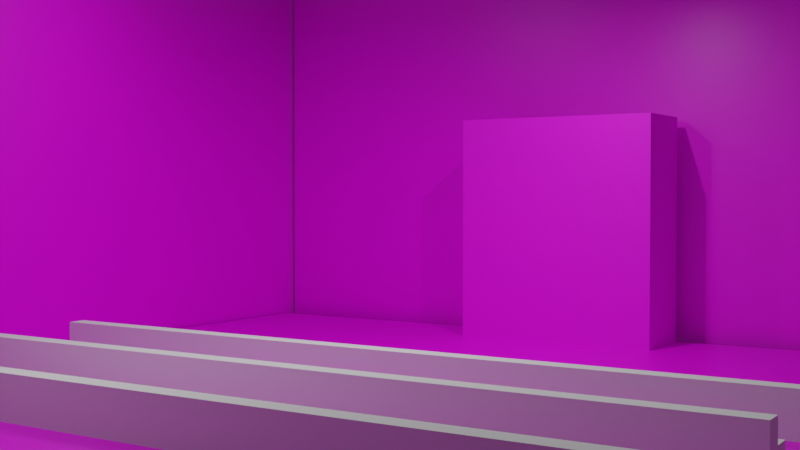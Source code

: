 # Source: part2_asset3.blend  (saved by Blender 3.6.11; exported with 4.5.12 LTS)
import bpy
from mathutils import Matrix  # noqa: F401  (used for matrix-valued properties, if any)

bpy.ops.wm.read_factory_settings(use_empty=True)
scene = bpy.context.scene
scene.name = 'Scene'

# ---- collections
col_collection = bpy.data.collections.new('Collection'); scene.collection.children.link(col_collection)

# ---- images (referenced by path relative to the original .blend; pixels are not part of the script)
import os
ASSET_DIR = os.environ.get("B2B_ASSET_DIR", "")  # directory of the original .blend (textures are referenced by path, not embedded)
HERE = os.path.dirname(os.path.abspath(__file__))  # packed textures are extracted next to this script under _unpacked/

def load_image(name, relpath, width, height, colorspace="sRGB"):
    """Load a texture the original file referenced (path relative to the .blend, or extracted next to this script)."""
    p = next((c for c in (os.path.join(HERE, relpath), os.path.join(ASSET_DIR, relpath)) if relpath and os.path.exists(c)), "")
    if p:
        img = bpy.data.images.load(p, check_existing=True)
        img.name = name
    else:  # same state as the original file: an image datablock whose file is absent (Cycles renders it pink)
        img = bpy.data.images.new(name, width, height)
        img.source = "FILE"
        img.filepath = "//" + (relpath or name)
    img.colorspace_settings.name = colorspace
    return img
img_woodparquet_87_basecolor_1k_png = load_image('woodparquet_87_basecolor-1K.png', 'woodparquet_87_basecolor-1K.png', 1024, 1024, 'sRGB')
img_hibatemplatered_png = load_image('hibatemplatered.png', 'hibatemplatered.png', 1024, 1024, 'sRGB')

# ---- materials (node trees are filled in below, after node groups)
mat_material = bpy.data.materials.new('Material')
mat_material.alpha_threshold = 0.0
mat_material.line_color = (0.0, 0.0, 0.0, 1.0)
mat_hiba = bpy.data.materials.new('Hiba')

# ---- material node trees
mat_material.use_nodes = True; mat_material.node_tree.nodes.clear()
_N = mat_material.node_tree.nodes; _L = mat_material.node_tree.links
n0 = _N.new('ShaderNodeOutputMaterial'); n0.name = 'Material Output'; n0.location = (300, 300)
n1 = _N.new('ShaderNodeBsdfPrincipled'); n1.name = 'Principled BSDF'; n1.location = (10, 300)
n1.distribution = 'GGX'
n1.subsurface_method = 'RANDOM_WALK_SKIN'
n1.inputs[2].default_value = 0.4
n1.inputs[3].default_value = 1.45
n1.inputs[27].default_value = (0.0, 0.0, 0.0, 1.0)
n1.inputs[28].default_value = 1.0
n2 = _N.new('ShaderNodeTexImage'); n2.name = 'Image Texture'; n2.location = (-280, 280)
n2.image = img_woodparquet_87_basecolor_1k_png
_L.new(n1.outputs[0], n0.inputs[0])
_L.new(n2.outputs[0], n1.inputs[0])
n0.is_active_output = True
mat_hiba.use_nodes = True; mat_hiba.node_tree.nodes.clear()
_N = mat_hiba.node_tree.nodes; _L = mat_hiba.node_tree.links
n0 = _N.new('ShaderNodeBsdfPrincipled'); n0.name = 'Principled BSDF'; n0.location = (10, 300)
n0.distribution = 'GGX'
n0.subsurface_method = 'RANDOM_WALK_SKIN'
n0.inputs[3].default_value = 1.45
n0.inputs[27].default_value = (0.0, 0.0, 0.0, 1.0)
n0.inputs[28].default_value = 1.0
n1 = _N.new('ShaderNodeOutputMaterial'); n1.name = 'Material Output'; n1.location = (300, 300)
n2 = _N.new('ShaderNodeTexImage'); n2.name = 'Image Texture'; n2.location = (-280, 280)
n2.image = img_hibatemplatered_png
_L.new(n0.outputs[0], n1.inputs[0])
_L.new(n2.outputs[0], n0.inputs[0])
n1.is_active_output = True

# ---- world
world_world = bpy.data.worlds.new('World'); scene.world = world_world
world_world.use_nodes = True; world_world.node_tree.nodes.clear()
_N = world_world.node_tree.nodes; _L = world_world.node_tree.links
n0 = _N.new('ShaderNodeOutputWorld'); n0.name = 'World Output'; n0.location = (300, 300)
n1 = _N.new('ShaderNodeBackground'); n1.name = 'Background'; n1.location = (10, 300)
n1.inputs[0].default_value = (0.05088, 0.05088, 0.05088, 1.0)
_L.new(n1.outputs[0], n0.inputs[0])
n0.is_active_output = True
world_world.color = (0.05088, 0.05088, 0.05088)
world_world.use_sun_shadow = False
world_world.sun_shadow_jitter_overblur = 0.0

# ---- cameras
cam_camera = bpy.data.cameras.new('Camera')

# ---- lights
light_area = bpy.data.lights.new('Area', 'AREA')
light_area.transmission_factor = 0.0
light_area.energy = 3.927e+04
light_area.shadow_maximum_resolution = 0.006
light_area.use_absolute_resolution = True
light_area.size = 1.0
light_area.size_y = 1.0
light_area_001 = bpy.data.lights.new('Area.001', 'AREA')
light_area_001.transmission_factor = 0.0
light_area_001.energy = 3.927e+04
light_area_001.shadow_maximum_resolution = 0.006
light_area_001.use_absolute_resolution = True
light_area_001.size = 1.0
light_area_001.size_y = 1.0
light_area_002 = bpy.data.lights.new('Area.002', 'AREA')
light_area_002.transmission_factor = 0.0
light_area_002.energy = 3.927e+04
light_area_002.shadow_maximum_resolution = 0.006
light_area_002.use_absolute_resolution = True
light_area_002.size = 1.0
light_area_002.size_y = 1.0
light_area_003 = bpy.data.lights.new('Area.003', 'AREA')
light_area_003.transmission_factor = 0.0
light_area_003.energy = 3.927e+04
light_area_003.shadow_maximum_resolution = 0.006
light_area_003.use_absolute_resolution = True
light_area_003.size = 1.0
light_area_003.size_y = 1.0
light_area_004 = bpy.data.lights.new('Area.004', 'AREA')
light_area_004.transmission_factor = 0.0
light_area_004.energy = 3.927e+04
light_area_004.shadow_maximum_resolution = 0.006
light_area_004.use_absolute_resolution = True
light_area_004.size = 1.0
light_area_004.size_y = 1.0

# ---- meshes
me_plane = bpy.data.meshes.new('Plane')
me_plane.from_pydata([(-1.5, -1.5, 0.0), (1.5, -1.5, 0.0), (-1.5, 1.5, 0.0), (1.5, 1.5, 0.0)], [], [(0, 1, 3, 2)])
_uv = me_plane.uv_layers.new(name='UVMap')
_uv.uv.foreach_set('vector', [0.0, 0.0, 1.0, 0.0, 1.0, 1.0, 0.0, 1.0])
me_plane.materials.append(mat_material)
me_plane.use_remesh_fix_poles = True
me_plane.use_remesh_preserve_attributes = False
me_plane.update()
me_cube_001 = bpy.data.meshes.new('Cube.001')
me_cube_001.from_pydata([(-1.0, -1.0, -1.0), (-1.0, -1.0, 1.0), (-1.0, 1.0, -1.0), (-1.0, 1.0, 1.0), (1.0, -1.0, -1.0), (1.0, -1.0, 1.0), (1.0, 1.0, -1.0), (1.0, 1.0, 1.0)], [], [(0, 1, 3, 2), (2, 3, 7, 6), (6, 7, 5, 4), (4, 5, 1, 0), (2, 6, 4, 0), (7, 3, 1, 5)])
_uv = me_cube_001.uv_layers.new(name='UVMap')
_uv.uv.foreach_set('vector', [0.8173, 0.7543, 0.8573, 0.7543, 0.8573, 0.7944, 0.8173, 0.7944, 0.8173, 0.7944, 0.8573, 0.7944, 0.8573, 0.8345, 0.8173, 0.8345, 0.8173, 0.8345, 0.8573, 0.8345, 0.8573, 0.8746, 0.8173, 0.8746, 0.9968, 0.323, 0.9968, 1.0, -0.006288, 1.0, -0.006288, 0.323, 0.125, 0.5, 0.375, 0.5, 0.375, 0.75, 0.125, 0.75, 0.625, 0.5, 0.875, 0.5, 0.875, 0.75, 0.625, 0.75])
me_cube_001.materials.append(mat_hiba)
me_cube_001.use_remesh_fix_poles = True
me_cube_001.use_remesh_preserve_attributes = False
me_cube_001.update()
me_cube_004 = bpy.data.meshes.new('Cube.004')
me_cube_004.from_pydata([(-1.0, -1.0, -1.0), (-1.0, -1.0, 1.0), (-1.0, 1.0, -1.0), (1.0, -1.0, -1.0), (1.0, -1.0, 1.0), (1.0, 1.0, -1.0), (-1.0, 0.0, -1.0), (-1.0, 0.0, 1.0), (1.0, 0.0, -1.0), (1.0, 0.0, 1.0), (-1.0, -1.0, 0.0), (-1.0, 1.0, 0.0), (1.0, 1.0, 0.0), (1.0, -1.0, 0.0), (1.0, 0.0, 0.0), (-1.0, 0.0, 0.0)], [], [(14, 9, 4, 13), (13, 4, 1, 10), (6, 8, 3, 0), (9, 7, 1, 4), (2, 5, 8, 6), (9, 14, 12, 11, 15, 7), (10, 1, 7, 15), (0, 10, 15, 6), (5, 12, 14, 8), (3, 13, 10, 0), (8, 14, 13, 3), (2, 11, 12, 5), (6, 15, 11, 2)])
_uv = me_cube_004.uv_layers.new(name='UVMap')
_uv.uv.foreach_set('vector', [0.5, 0.625, 0.625, 0.625, 0.625, 0.75, 0.5, 0.75, 0.5, 0.75, 0.625, 0.75, 0.625, 1.0, 0.5, 1.0, 0.125, 0.625, 0.375, 0.625, 0.375, 0.75, 0.125, 0.75, 0.625, 0.625, 0.875, 0.625, 0.875, 0.75, 0.625, 0.75, 0.125, 0.5, 0.375, 0.5, 0.375, 0.625, 0.125, 0.625, 0.625, 0.625, 0.5, 0.625, 0.5, 0.5, 0.5, 0.25, 0.5, 0.125, 0.625, 0.125, 0.5, 0.0, 0.625, 0.0, 0.625, 0.125, 0.5, 0.125, 0.375, 0.0, 0.5, 0.0, 0.5, 0.125, 0.375, 0.125, 0.375, 0.5, 0.5, 0.5, 0.5, 0.625, 0.375, 0.625, 0.375, 0.75, 0.5, 0.75, 0.5, 1.0, 0.375, 1.0, 0.375, 0.625, 0.5, 0.625, 0.5, 0.75, 0.375, 0.75, 0.375, 0.25, 0.5, 0.25, 0.5, 0.5, 0.375, 0.5, 0.375, 0.125, 0.5, 0.125, 0.5, 0.25, 0.375, 0.25])
me_cube_004.use_remesh_fix_poles = True
me_cube_004.use_remesh_preserve_attributes = False
me_cube_004.update()
me_cube_005 = bpy.data.meshes.new('Cube.005')
me_cube_005.from_pydata([(-1.0, -1.0, -1.0), (-1.0, -1.0, 1.0), (-1.0, 1.0, -1.0), (1.0, -1.0, -1.0), (1.0, -1.0, 1.0), (1.0, 1.0, -1.0), (-1.0, 0.0, -1.0), (-1.0, 0.0, 1.0), (1.0, 0.0, -1.0), (1.0, 0.0, 1.0), (-1.0, -1.0, 0.0), (-1.0, 1.0, 0.0), (1.0, 1.0, 0.0), (1.0, -1.0, 0.0), (1.0, 0.0, 0.0), (-1.0, 0.0, 0.0)], [], [(14, 9, 4, 13), (13, 4, 1, 10), (6, 8, 3, 0), (9, 7, 1, 4), (2, 5, 8, 6), (9, 14, 12, 11, 15, 7), (10, 1, 7, 15), (0, 10, 15, 6), (5, 12, 14, 8), (3, 13, 10, 0), (8, 14, 13, 3), (2, 11, 12, 5), (6, 15, 11, 2)])
_uv = me_cube_005.uv_layers.new(name='UVMap')
_uv.uv.foreach_set('vector', [0.5, 0.625, 0.625, 0.625, 0.625, 0.75, 0.5, 0.75, 0.5, 0.75, 0.625, 0.75, 0.625, 1.0, 0.5, 1.0, 0.125, 0.625, 0.375, 0.625, 0.375, 0.75, 0.125, 0.75, 0.625, 0.625, 0.875, 0.625, 0.875, 0.75, 0.625, 0.75, 0.125, 0.5, 0.375, 0.5, 0.375, 0.625, 0.125, 0.625, 0.625, 0.625, 0.5, 0.625, 0.5, 0.5, 0.5, 0.25, 0.5, 0.125, 0.625, 0.125, 0.5, 0.0, 0.625, 0.0, 0.625, 0.125, 0.5, 0.125, 0.375, 0.0, 0.5, 0.0, 0.5, 0.125, 0.375, 0.125, 0.375, 0.5, 0.5, 0.5, 0.5, 0.625, 0.375, 0.625, 0.375, 0.75, 0.5, 0.75, 0.5, 1.0, 0.375, 1.0, 0.375, 0.625, 0.5, 0.625, 0.5, 0.75, 0.375, 0.75, 0.375, 0.25, 0.5, 0.25, 0.5, 0.5, 0.375, 0.5, 0.375, 0.125, 0.5, 0.125, 0.5, 0.25, 0.375, 0.25])
me_cube_005.use_remesh_fix_poles = True
me_cube_005.use_remesh_preserve_attributes = False
me_cube_005.update()
me_cube_006 = bpy.data.meshes.new('Cube.006')
me_cube_006.from_pydata([(-1.0, -1.0, -1.0), (-1.0, -1.0, 1.0), (-1.0, 1.0, -1.0), (1.0, -1.0, -1.0), (1.0, -1.0, 1.0), (1.0, 1.0, -1.0), (-1.0, 0.0, -1.0), (-1.0, 0.0, 1.0), (1.0, 0.0, -1.0), (1.0, 0.0, 1.0), (-1.0, -1.0, 0.0), (-1.0, 1.0, 0.0), (1.0, 1.0, 0.0), (1.0, -1.0, 0.0), (1.0, 0.0, 0.0), (-1.0, 0.0, 0.0)], [], [(14, 9, 4, 13), (13, 4, 1, 10), (6, 8, 3, 0), (9, 7, 1, 4), (2, 5, 8, 6), (9, 14, 12, 11, 15, 7), (10, 1, 7, 15), (0, 10, 15, 6), (5, 12, 14, 8), (3, 13, 10, 0), (8, 14, 13, 3), (2, 11, 12, 5), (6, 15, 11, 2)])
_uv = me_cube_006.uv_layers.new(name='UVMap')
_uv.uv.foreach_set('vector', [0.5, 0.625, 0.625, 0.625, 0.625, 0.75, 0.5, 0.75, 0.5, 0.75, 0.625, 0.75, 0.625, 1.0, 0.5, 1.0, 0.125, 0.625, 0.375, 0.625, 0.375, 0.75, 0.125, 0.75, 0.625, 0.625, 0.875, 0.625, 0.875, 0.75, 0.625, 0.75, 0.125, 0.5, 0.375, 0.5, 0.375, 0.625, 0.125, 0.625, 0.625, 0.625, 0.5, 0.625, 0.5, 0.5, 0.5, 0.25, 0.5, 0.125, 0.625, 0.125, 0.5, 0.0, 0.625, 0.0, 0.625, 0.125, 0.5, 0.125, 0.375, 0.0, 0.5, 0.0, 0.5, 0.125, 0.375, 0.125, 0.375, 0.5, 0.5, 0.5, 0.5, 0.625, 0.375, 0.625, 0.375, 0.75, 0.5, 0.75, 0.5, 1.0, 0.375, 1.0, 0.375, 0.625, 0.5, 0.625, 0.5, 0.75, 0.375, 0.75, 0.375, 0.25, 0.5, 0.25, 0.5, 0.5, 0.375, 0.5, 0.375, 0.125, 0.5, 0.125, 0.5, 0.25, 0.375, 0.25])
me_cube_006.use_remesh_fix_poles = True
me_cube_006.use_remesh_preserve_attributes = False
me_cube_006.update()
me_plane_001 = bpy.data.meshes.new('Plane.001')
me_plane_001.from_pydata([(-1.5, -1.5, 0.0), (1.5, -1.5, 0.0), (-1.5, 1.5, 0.0), (1.5, 1.5, 0.0)], [], [(0, 1, 3, 2)])
_uv = me_plane_001.uv_layers.new(name='UVMap')
_uv.uv.foreach_set('vector', [0.0, 0.0, 1.0, 0.0, 1.0, 1.0, 0.0, 1.0])
me_plane_001.materials.append(mat_material)
me_plane_001.use_remesh_fix_poles = True
me_plane_001.use_remesh_preserve_attributes = False
me_plane_001.update()
me_plane_002 = bpy.data.meshes.new('Plane.002')
me_plane_002.from_pydata([(-1.5, -1.5, 0.0), (1.5, -1.5, 0.0), (-1.5, 1.5, 0.0), (1.5, 1.5, 0.0)], [], [(0, 1, 3, 2)])
_uv = me_plane_002.uv_layers.new(name='UVMap')
_uv.uv.foreach_set('vector', [0.0, 0.0, 1.0, 0.0, 1.0, 1.0, 0.0, 1.0])
me_plane_002.materials.append(mat_material)
me_plane_002.use_remesh_fix_poles = True
me_plane_002.use_remesh_preserve_attributes = False
me_plane_002.update()

# ---- objects
ob_plane = bpy.data.objects.new('Plane', me_plane)
ob_cube = bpy.data.objects.new('Cube', me_cube_001)
ob_cube_003 = bpy.data.objects.new('Cube.003', me_cube_004)
ob_cube_001 = bpy.data.objects.new('Cube.001', me_cube_005)
ob_cube_002 = bpy.data.objects.new('Cube.002', me_cube_006)
ob_plane_001 = bpy.data.objects.new('Plane.001', me_plane_001)
ob_plane_002 = bpy.data.objects.new('Plane.002', me_plane_002)
ob_camera = bpy.data.objects.new('Camera', cam_camera)
ob_area = bpy.data.objects.new('Area', light_area)
ob_area_001 = bpy.data.objects.new('Area.001', light_area_001)
ob_area_002 = bpy.data.objects.new('Area.002', light_area_002)
ob_area_003 = bpy.data.objects.new('Area.003', light_area_003)
ob_area_004 = bpy.data.objects.new('Area.004', light_area_004)

# ---- transforms, parenting, visibility, modifiers, constraints
ob_plane.location = (0.0, 0.0, 0.0)
ob_plane.rotation_euler = (0.0, -0.0, 1.571)
ob_plane.scale = (100.0, 100.0, 100.0)
ob_cube.location = (0.7412, 135.1, 42.78)
ob_cube.scale = (38.58, 14.29, 42.87)
ob_cube_003.location = (0.03282, 3.009, 6.119)
ob_cube_003.scale = (123.7, 6.149, 6.149)
ob_cube_001.location = (0.03282, -36.23, 6.119)
ob_cube_001.scale = (123.7, 6.149, 6.149)
ob_cube_002.location = (0.03282, -80.42, 6.119)
ob_cube_002.scale = (123.7, 6.149, 6.149)
ob_plane_001.location = (0.0, 155.7, 0.0)
ob_plane_001.rotation_euler = (1.571, -1.571, 0.0)
ob_plane_001.scale = (100.0, 100.0, 100.0)
ob_plane_002.location = (-151.1, 37.77, 0.0)
ob_plane_002.rotation_euler = (3.142, -1.571, 0.0)
ob_plane_002.scale = (100.0, 100.0, 100.0)
ob_camera.location = (180.0, -263.4, 56.46)
ob_camera.rotation_euler = (1.543, -1.104e-06, 0.5725)
ob_camera.scale = (1.0, 1.0, 1.0)
ob_area.location = (0.0, 0.0, 120.6)
ob_area_001.location = (24.76, 67.62, 133.6)
ob_area_002.location = (-46.06, -103.1, 114.1)
ob_area_003.location = (121.8, -38.3, 163.9)
ob_area_004.location = (-85.46, 3.174, 158.3)

# ---- collection membership
col_collection.objects.link(ob_plane)
col_collection.objects.link(ob_cube)
col_collection.objects.link(ob_cube_003)
col_collection.objects.link(ob_cube_001)
col_collection.objects.link(ob_cube_002)
col_collection.objects.link(ob_plane_001)
col_collection.objects.link(ob_plane_002)
col_collection.objects.link(ob_camera)
col_collection.objects.link(ob_area)
col_collection.objects.link(ob_area_001)
col_collection.objects.link(ob_area_002)
col_collection.objects.link(ob_area_003)
col_collection.objects.link(ob_area_004)

# ---- scene / render settings (as saved in the file)
scene.camera = ob_camera
scene.frame_start = 1; scene.frame_end = 250; scene.frame_set(1)
scene.render.engine = 'CYCLES'
scene.cycles.samples = 512
scene.cycles.sampling_pattern = 'TABULATED_SOBOL'
scene.cycles.use_light_tree = False
scene.cycles.max_bounces = 6
scene.view_settings.view_transform = 'Filmic'
bpy.context.view_layer.update()
